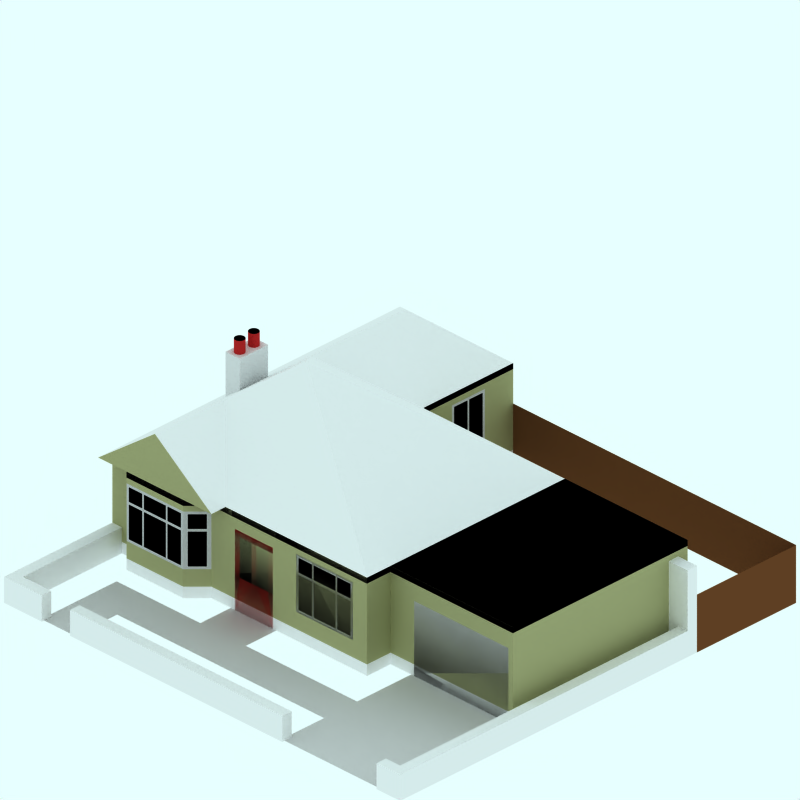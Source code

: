 # Source: 1930-detatched-bungalow.blend  (saved by Blender 2.42.0; exported with 4.5.12 LTS)
import bpy
from mathutils import Matrix  # noqa: F401  (used for matrix-valued properties, if any)

bpy.ops.wm.read_factory_settings(use_empty=True)
scene = bpy.context.scene
scene.name = 'Scene'

# ---- collections
col_collection_1 = bpy.data.collections.new('Collection 1'); scene.collection.children.link(col_collection_1)
col_collection_2 = bpy.data.collections.new('Collection 2'); scene.collection.children.link(col_collection_2)
col_collection_2.hide_render = True
col_collection_2.hide_viewport = True
col_collection_3 = bpy.data.collections.new('Collection 3'); scene.collection.children.link(col_collection_3)
col_collection_3.hide_render = True
col_collection_3.hide_viewport = True
col_collection_4 = bpy.data.collections.new('Collection 4'); scene.collection.children.link(col_collection_4)
col_collection_4.hide_render = True
col_collection_4.hide_viewport = True

# ---- materials (node trees are filled in below, after node groups)
mat_frame = bpy.data.materials.new('Frame')
mat_frame.alpha_threshold = 0.0
mat_frame.preview_render_type = 'CUBE'
mat_frame.diffuse_color = (0.7238, 0.7237, 0.7237, 1.0)
mat_frame.specular_color = (1.0, 0.9999, 0.9999)
mat_frame.roughness = 0.5
mat_frame.line_color = (0.0, 0.0, 0.0, 1.0)
mat_interior = bpy.data.materials.new('Interior')
mat_interior.alpha_threshold = 0.0
mat_interior.preview_render_type = 'CUBE'
mat_interior.diffuse_color = (0.0001, 9.999e-05, 9.999e-05, 1.0)
mat_interior.specular_color = (1.0, 0.9999, 0.9999)
mat_interior.roughness = 0.5
mat_interior.line_color = (0.0, 0.0, 0.0, 1.0)
mat_render = bpy.data.materials.new('Render')
mat_render.alpha_threshold = 0.0
mat_render.preview_render_type = 'CUBE'
mat_render.diffuse_color = (0.6157, 0.6206, 0.4408, 1.0)
mat_render.specular_color = (1.0, 0.9999, 0.9999)
mat_render.roughness = 0.5
mat_render.line_color = (0.0, 0.0, 0.0, 1.0)
mat_feltroof = bpy.data.materials.new('FeltRoof')
mat_feltroof.alpha_threshold = 0.0
mat_feltroof.preview_render_type = 'FLAT'
mat_feltroof.diffuse_color = (0.0001, 9.999e-05, 9.999e-05, 1.0)
mat_feltroof.specular_color = (0.3765, 0.37, 0.37)
mat_feltroof.roughness = 0.5
mat_feltroof.line_color = (0.0, 0.0, 0.0, 1.0)
mat_walltiles = bpy.data.materials.new('WallTiles')
mat_walltiles.alpha_threshold = 0.0
mat_walltiles.preview_render_type = 'FLAT'
mat_walltiles.diffuse_color = (0.7, 0.14, 0.14, 1.0)
mat_walltiles.roughness = 0.5
mat_walltiles.line_color = (0.0, 0.0, 0.0, 1.0)
mat_maincolour1 = bpy.data.materials.new('MainColour1')
mat_maincolour1.alpha_threshold = 0.0
mat_maincolour1.preview_render_type = 'CUBE'
mat_maincolour1.diffuse_color = (0.85, 0.8499, 0.8499, 1.0)
mat_maincolour1.specular_color = (1.0, 0.9999, 0.9999)
mat_maincolour1.roughness = 0.5
mat_maincolour1.line_color = (0.0, 0.0, 0.0, 1.0)
mat_fence = bpy.data.materials.new('Fence')
mat_fence.alpha_threshold = 0.0
mat_fence.preview_render_type = 'FLAT'
mat_fence.diffuse_color = (0.407, 0.2469, 0.1361, 1.0)
mat_fence.roughness = 0.5
mat_fence.line_color = (0.0, 0.0, 0.0, 1.0)
mat_brick = bpy.data.materials.new('Brick')
mat_brick.alpha_threshold = 0.0
mat_brick.preview_render_type = 'CUBE'
mat_brick.diffuse_color = (0.9216, 0.9215, 0.9215, 1.0)
mat_brick.specular_color = (1.0, 0.9999, 0.9999)
mat_brick.roughness = 0.5
mat_brick.line_color = (0.0, 0.0, 0.0, 1.0)
mat_front_door = bpy.data.materials.new('Front-Door')
mat_front_door.alpha_threshold = 0.0
mat_front_door.preview_render_type = 'FLAT'
mat_front_door.diffuse_color = (0.5396, 0.04137, 0.04137, 1.0)
mat_front_door.roughness = 0.5
mat_front_door.line_color = (0.0, 0.0, 0.0, 1.0)
mat_garage_door = bpy.data.materials.new('Garage-Door')
mat_garage_door.alpha_threshold = 0.0
mat_garage_door.preview_render_type = 'FLAT'
mat_garage_door.diffuse_color = (0.7753, 0.7752, 0.7752, 1.0)
mat_garage_door.roughness = 0.5
mat_garage_door.line_color = (0.0, 0.0, 0.0, 1.0)
mat_tiles = bpy.data.materials.new('Tiles')
mat_tiles.alpha_threshold = 0.0
mat_tiles.preview_render_type = 'CUBE'
mat_tiles.diffuse_color = (0.9216, 0.9215, 0.9215, 1.0)
mat_tiles.specular_color = (1.0, 0.9999, 0.9999)
mat_tiles.roughness = 0.5
mat_tiles.line_color = (0.0, 0.0, 0.0, 1.0)
mat_pavement = bpy.data.materials.new('Pavement')
mat_pavement.alpha_threshold = 0.0
mat_pavement.preview_render_type = 'CUBE'
mat_pavement.diffuse_color = (0.8111, 0.8031, 0.8031, 1.0)
mat_pavement.specular_color = (1.0, 0.9999, 0.9999)
mat_pavement.roughness = 0.5
mat_pavement.line_color = (0.0, 0.0, 0.0, 1.0)
mat_transparent = bpy.data.materials.new('Transparent')
mat_transparent.alpha_threshold = 0.0
mat_transparent.preview_render_type = 'FLAT'
mat_transparent.roughness = 0.5

# ---- material node trees

# ---- world
world_world = bpy.data.worlds.new('World'); scene.world = world_world
world_world.color = (0.9059, 1.0, 1.0)
world_world.use_sun_shadow = False
world_world.sun_shadow_jitter_overblur = 0.0
world_world.cycles.sampling_method = 'MANUAL'
world_world.cycles.sample_map_resolution = 256

# ---- cameras
cam_camera_001 = bpy.data.cameras.new('Camera.001')
cam_camera_001.type = 'ORTHO'
cam_camera_001.passepartout_alpha = 0.2
cam_camera_001.clip_end = 100.0
cam_camera_001.lens = 35.0
cam_camera_001.ortho_scale = 12.0
cam_camera_001.display_size = 5.91
cam_camera_001.show_passepartout = False
cam_camera_001.show_safe_areas = True
cam_camera_001.dof.focus_distance = 0.0
cam_camera_001.dof.aperture_fstop = 128.0

# ---- lights
light_lamp = bpy.data.lights.new('Lamp', 'SUN')
light_lamp.transmission_factor = 0.0
light_lamp.angle = 1.571
light_lamp.energy = 0.025
light_lamp.shadow_buffer_clip_start = 0.5
light_lamp.shadow_soft_size = 1.0
light_lamp.shadow_cascade_max_distance = 1000.0
light_lamp.cycles.use_multiple_importance_sampling = False

# ---- meshes
me_plane_027 = bpy.data.meshes.new('Plane.027')
me_plane_027.from_pydata([(-3.13, 1.45, -1.7), (-3.15, 1.5, -1.7), (-2.85, 1.45, -1.7), (-2.8, 1.5, -1.7), (-2.8, 1.45, -1.7), (-3.15, 1.45, -1.7), (-3.13, 0.05, -1.7), (-2.85, 0.05, -1.7), (-3.15, -2.944e-07, -1.7), (-2.8, -4.733e-07, -1.7)], [], [(0, 1, 5), (1, 0, 2, 3), (3, 2, 4), (0, 5, 8, 6), (4, 2, 7, 9), (7, 6, 8, 9), (0, 6, 7, 2)])
me_plane_027.polygons.foreach_set('material_index', [0, 0, 0, 0, 0, 0, 1])
me_plane_027.materials.append(mat_frame)
me_plane_027.materials.append(mat_interior)
me_plane_027.use_remesh_preserve_volume = False
me_plane_027.use_remesh_preserve_attributes = False
me_plane_027.use_mirror_vertex_groups = False
me_plane_027.update()
me_plane_023 = bpy.data.meshes.new('Plane.023')
me_plane_023.from_pydata([(-3.45, 1.45, -1.7), (-3.5, 1.5, -1.7), (-3.17, 1.45, -1.7), (-3.15, 1.5, -1.7), (-3.15, 1.45, -1.7), (-3.5, 1.45, -1.7), (-3.45, 0.05, -1.7), (-3.17, 0.05, -1.7), (-3.5, -2.944e-07, -1.7), (-3.15, -4.733e-07, -1.7)], [], [(0, 1, 5), (1, 0, 2, 3), (3, 2, 4), (0, 5, 8, 6), (4, 2, 7, 9), (7, 6, 8, 9), (0, 6, 7, 2)])
me_plane_023.polygons.foreach_set('material_index', [0, 0, 0, 0, 0, 0, 1])
me_plane_023.materials.append(mat_frame)
me_plane_023.materials.append(mat_interior)
me_plane_023.use_remesh_preserve_volume = False
me_plane_023.use_remesh_preserve_attributes = False
me_plane_023.use_mirror_vertex_groups = False
me_plane_023.update()
me_plane_022 = bpy.data.meshes.new('Plane.022')
me_plane_022.from_pydata([(2.17, 1.45, 2.2), (2.15, 1.5, 2.2), (2.63, 1.45, 2.2), (2.65, 1.5, 2.2), (2.65, 1.45, 2.2), (2.15, 1.45, 2.2), (2.17, 0.85, 2.2), (2.63, 0.85, 2.2), (2.15, 0.8, 2.2), (2.65, 0.8, 2.2)], [], [(0, 1, 5), (1, 0, 2, 3), (3, 2, 4), (0, 5, 8, 6), (4, 2, 7, 9), (7, 6, 8, 9), (0, 6, 7, 2)])
me_plane_022.polygons.foreach_set('material_index', [0, 0, 0, 0, 0, 0, 1])
me_plane_022.materials.append(mat_frame)
me_plane_022.materials.append(mat_interior)
me_plane_022.use_remesh_preserve_volume = False
me_plane_022.use_remesh_preserve_attributes = False
me_plane_022.use_mirror_vertex_groups = False
me_plane_022.update()
me_plane_021 = bpy.data.meshes.new('Plane.021')
me_plane_021.from_pydata([(-0.83, 1.45, 2.2), (-0.85, 1.5, 2.2), (-0.37, 1.45, 2.2), (-0.35, 1.5, 2.2), (-0.35, 1.45, 2.2), (-0.85, 1.45, 2.2), (-0.83, 0.85, 2.2), (-0.37, 0.85, 2.2), (-0.85, 0.8, 2.2), (-0.35, 0.8, 2.2)], [], [(0, 1, 5), (1, 0, 2, 3), (3, 2, 4), (0, 5, 8, 6), (4, 2, 7, 9), (7, 6, 8, 9), (0, 6, 7, 2)])
me_plane_021.polygons.foreach_set('material_index', [0, 0, 0, 0, 0, 0, 1])
me_plane_021.materials.append(mat_frame)
me_plane_021.materials.append(mat_interior)
me_plane_021.use_remesh_preserve_volume = False
me_plane_021.use_remesh_preserve_attributes = False
me_plane_021.use_mirror_vertex_groups = False
me_plane_021.update()
me_plane_019 = bpy.data.meshes.new('Plane.019')
me_plane_019.from_pydata([(-1.15, 1.45, 2.2), (-1.2, 1.5, 2.2), (-0.87, 1.45, 2.2), (-0.85, 1.5, 2.2), (-0.85, 1.45, 2.2), (-1.2, 1.45, 2.2), (-1.15, 0.85, 2.2), (-0.87, 0.85, 2.2), (-1.2, 0.8, 2.2), (-0.85, 0.8, 2.2)], [], [(0, 1, 5), (1, 0, 2, 3), (3, 2, 4), (0, 5, 8, 6), (4, 2, 7, 9), (7, 6, 8, 9), (0, 6, 7, 2)])
me_plane_019.polygons.foreach_set('material_index', [0, 0, 0, 0, 0, 0, 1])
me_plane_019.materials.append(mat_frame)
me_plane_019.materials.append(mat_interior)
me_plane_019.use_remesh_preserve_volume = False
me_plane_019.use_remesh_preserve_attributes = False
me_plane_019.use_mirror_vertex_groups = False
me_plane_019.update()
me_plane_018 = bpy.data.meshes.new('Plane.018')
me_plane_018.from_pydata([(-0.33, 1.45, 2.2), (-0.35, 1.5, 2.2), (-0.05, 1.45, 2.2), (4.768e-07, 1.5, 2.2), (4.768e-07, 1.45, 2.2), (-0.35, 1.45, 2.2), (-0.33, 0.85, 2.2), (-0.05, 0.85, 2.2), (-0.35, 0.8, 2.2), (-5.96e-08, 0.8, 2.2)], [], [(0, 1, 5), (1, 0, 2, 3), (3, 2, 4), (0, 5, 8, 6), (4, 2, 7, 9), (7, 6, 8, 9), (0, 6, 7, 2)])
me_plane_018.polygons.foreach_set('material_index', [0, 0, 0, 0, 0, 0, 1])
me_plane_018.materials.append(mat_frame)
me_plane_018.materials.append(mat_interior)
me_plane_018.use_remesh_preserve_volume = False
me_plane_018.use_remesh_preserve_attributes = False
me_plane_018.use_mirror_vertex_groups = False
me_plane_018.update()
me_cube_007 = bpy.data.meshes.new('Cube.007')
me_cube_007.from_pydata([(-2.0, 1.5, -2.0), (-2.0, 1.7, -2.0), (-2.3, 1.7, -2.3), (-2.3, 1.5, -2.3), (-3.5, 1.5, -2.3), (-3.5, 1.7, -2.3), (-3.8, 1.5, -2.0), (-3.8, 1.7, -2.0)], [], [(1, 0, 3, 2), (2, 3, 4, 5), (5, 4, 6, 7)])
me_cube_007.materials.append(mat_render)
me_cube_007.use_remesh_preserve_volume = False
me_cube_007.use_remesh_preserve_attributes = False
me_cube_007.use_mirror_vertex_groups = False
me_cube_007.update()
me_plane_017 = bpy.data.meshes.new('Plane.017')
me_plane_017.from_pydata([(1.3, 1.6, 2.0), (-2.0, 1.6, 2.0), (1.3, 1.7, 2.0), (-2.0, 1.7, 2.0), (-2.3, 1.6, 2.3), (-2.3, 1.7, 2.3), (-3.5, 1.6, 2.3), (-3.5, 1.7, 2.3), (-3.8, 1.7, 2.0), (-3.8, 1.6, 2.0), (-4.1, 1.6, 2.0), (-4.1, 1.7, 2.0), (-4.1, 1.7, -4.1), (-4.1, 1.6, -4.1), (-1.7, 1.6, -4.1), (-1.7, 1.7, -4.1), (-1.7, 1.7, -2.2), (-1.7, 1.6, -2.2), (3.9, 1.6, -2.2), (3.9, 1.7, -2.2), (3.9, 1.7, 1.503), (3.9, 1.6, 1.503), (1.3, 1.7, 1.503), (1.3, 1.6, 1.503)], [], [(1, 0, 2, 3), (1, 3, 5, 4), (4, 5, 7, 6), (6, 7, 8, 9), (9, 8, 11, 10), (10, 11, 12, 13), (13, 12, 15, 14), (14, 15, 16, 17), (17, 16, 19, 18), (18, 19, 20, 21), (21, 20, 22, 23), (2, 0, 23, 22)])
me_plane_017.materials.append(mat_feltroof)
me_plane_017.use_remesh_preserve_volume = False
me_plane_017.use_remesh_preserve_attributes = False
me_plane_017.use_mirror_vertex_groups = False
me_plane_017.update()
me_plane_016 = bpy.data.meshes.new('Plane.016')
me_plane_016.from_pydata([(0.67, 1.45, 2.0), (0.67, 1.2, 2.0), (0.65, 1.2, 2.0), (0.65, 1.5, 2.0), (0.95, 1.45, 2.0), (1.0, 1.5, 2.0), (1.0, 1.2, 2.0), (0.95, 1.2, 2.0), (0.67, 1.15, 2.0), (0.65, 1.15, 2.0), (1.0, 1.15, 2.0), (0.95, 1.15, 2.0), (0.67, 0.55, 2.0), (0.95, 0.55, 2.0), (0.65, 0.5, 2.0), (1.0, 0.5, 2.0)], [], [(0, 3, 2, 1), (3, 0, 4, 5), (5, 4, 7, 6), (1, 2, 9, 8), (6, 7, 11, 10), (7, 1, 8, 11), (8, 9, 14, 12), (10, 11, 13, 15), (13, 12, 14, 15), (0, 1, 7, 4), (8, 12, 13, 11)])
me_plane_016.polygons.foreach_set('material_index', [0, 0, 0, 0, 0, 0, 0, 0, 0, 1, 1])
me_plane_016.materials.append(mat_frame)
me_plane_016.materials.append(mat_interior)
me_plane_016.use_remesh_preserve_volume = False
me_plane_016.use_remesh_preserve_attributes = False
me_plane_016.use_mirror_vertex_groups = False
me_plane_016.update()
me_plane_011 = bpy.data.meshes.new('Plane.011')
me_plane_011.from_pydata([(-0.15, 1.45, 2.0), (-0.15, 1.2, 2.0), (-0.2, 1.2, 2.0), (-0.2, 1.5, 2.0), (0.13, 1.45, 2.0), (0.15, 1.5, 2.0), (0.15, 1.2, 2.0), (0.13, 1.2, 2.0), (-0.15, 1.15, 2.0), (-0.2, 1.15, 2.0), (0.15, 1.15, 2.0), (0.13, 1.15, 2.0), (-0.15, 0.55, 2.0), (0.13, 0.55, 2.0), (-0.2, 0.5, 2.0), (0.15, 0.5, 2.0)], [], [(0, 3, 2, 1), (3, 0, 4, 5), (5, 4, 7, 6), (1, 2, 9, 8), (6, 7, 11, 10), (7, 1, 8, 11), (8, 9, 14, 12), (10, 11, 13, 15), (13, 12, 14, 15), (0, 1, 7, 4), (8, 12, 13, 11)])
me_plane_011.polygons.foreach_set('material_index', [0, 0, 0, 0, 0, 0, 0, 0, 0, 1, 1])
me_plane_011.materials.append(mat_frame)
me_plane_011.materials.append(mat_interior)
me_plane_011.use_remesh_preserve_volume = False
me_plane_011.use_remesh_preserve_attributes = False
me_plane_011.use_mirror_vertex_groups = False
me_plane_011.update()
me_plane_010 = bpy.data.meshes.new('Plane.010')
me_plane_010.from_pydata([(0.17, 1.45, 2.0), (0.17, 1.2, 2.0), (0.15, 1.2, 2.0), (0.15, 1.5, 2.0), (0.63, 1.45, 2.0), (0.65, 1.5, 2.0), (0.65, 1.2, 2.0), (0.63, 1.2, 2.0), (0.17, 1.15, 2.0), (0.15, 1.15, 2.0), (0.65, 1.15, 2.0), (0.63, 1.15, 2.0), (0.17, 0.55, 2.0), (0.63, 0.55, 2.0), (0.15, 0.5, 2.0), (0.65, 0.5, 2.0)], [], [(0, 3, 2, 1), (3, 0, 4, 5), (5, 4, 7, 6), (1, 2, 9, 8), (6, 7, 11, 10), (7, 1, 8, 11), (8, 9, 14, 12), (10, 11, 13, 15), (13, 12, 14, 15), (0, 1, 7, 4), (8, 12, 13, 11)])
me_plane_010.polygons.foreach_set('material_index', [0, 0, 0, 0, 0, 0, 0, 0, 0, 1, 1])
me_plane_010.materials.append(mat_frame)
me_plane_010.materials.append(mat_interior)
me_plane_010.use_remesh_preserve_volume = False
me_plane_010.use_remesh_preserve_attributes = False
me_plane_010.use_mirror_vertex_groups = False
me_plane_010.update()
me_cylinder_003 = bpy.data.meshes.new('Cylinder.003')
me_cylinder_003.from_pydata([(-3.189, 0.2113, 2.903), (-3.178, 0.1982, 2.903), (-3.17, 0.1832, 2.903), (-3.165, 0.1669, 2.903), (-3.163, 0.15, 2.903), (-3.165, 0.1331, 2.903), (-3.17, 0.1168, 2.903), (-3.178, 0.1018, 2.903), (-3.189, 0.0887, 2.903), (-3.202, 0.07792, 2.903), (-3.217, 0.06991, 2.903), (-3.233, 0.06497, 2.903), (-3.25, 0.06331, 2.903), (-3.267, 0.06497, 2.903), (-3.283, 0.06991, 2.903), (-3.298, 0.07792, 2.903), (-3.311, 0.0887, 2.903), (-3.322, 0.1018, 2.903), (-3.33, 0.1168, 2.903), (-3.335, 0.1331, 2.903), (-3.337, 0.15, 2.903), (-3.335, 0.1669, 2.903), (-3.33, 0.1832, 2.903), (-3.322, 0.1982, 2.903), (-3.311, 0.2113, 2.903), (-3.298, 0.2221, 2.903), (-3.283, 0.2301, 2.903), (-3.267, 0.235, 2.903), (-3.25, 0.2367, 2.903), (-3.233, 0.235, 2.903), (-3.217, 0.2301, 2.903), (-3.202, 0.2221, 2.903), (-3.189, 0.2113, 3.237), (-3.178, 0.1982, 3.237), (-3.17, 0.1832, 3.237), (-3.165, 0.1669, 3.237), (-3.163, 0.15, 3.237), (-3.165, 0.1331, 3.237), (-3.17, 0.1168, 3.237), (-3.178, 0.1018, 3.237), (-3.189, 0.0887, 3.237), (-3.202, 0.07792, 3.237), (-3.217, 0.06991, 3.237), (-3.233, 0.06497, 3.237), (-3.25, 0.06331, 3.237), (-3.267, 0.06497, 3.237), (-3.283, 0.06991, 3.237), (-3.298, 0.07792, 3.237), (-3.311, 0.0887, 3.237), (-3.322, 0.1018, 3.237), (-3.33, 0.1168, 3.237), (-3.335, 0.1331, 3.237), (-3.337, 0.15, 3.237), (-3.335, 0.1669, 3.237), (-3.33, 0.1832, 3.237), (-3.322, 0.1982, 3.237), (-3.311, 0.2113, 3.237), (-3.298, 0.2221, 3.237), (-3.283, 0.2301, 3.237), (-3.267, 0.235, 3.237), (-3.25, 0.2367, 3.237), (-3.233, 0.235, 3.237), (-3.217, 0.2301, 3.237), (-3.202, 0.2221, 3.237), (-3.25, 0.15, 3.237)], [], [(64, 33, 32), (64, 34, 33), (64, 35, 34), (64, 36, 35), (64, 37, 36), (64, 38, 37), (64, 39, 38), (64, 40, 39), (64, 41, 40), (64, 42, 41), (64, 43, 42), (64, 44, 43), (64, 45, 44), (64, 46, 45), (64, 47, 46), (64, 48, 47), (64, 49, 48), (64, 50, 49), (64, 51, 50), (64, 52, 51), (64, 53, 52), (64, 54, 53), (64, 55, 54), (64, 56, 55), (64, 57, 56), (64, 58, 57), (64, 59, 58), (64, 60, 59), (64, 61, 60), (64, 62, 61), (64, 63, 62), (64, 32, 63), (0, 32, 33, 1), (1, 33, 34, 2), (2, 34, 35, 3), (3, 35, 36, 4), (4, 36, 37, 5), (5, 37, 38, 6), (6, 38, 39, 7), (7, 39, 40, 8), (8, 40, 41, 9), (9, 41, 42, 10), (10, 42, 43, 11), (11, 43, 44, 12), (12, 44, 45, 13), (13, 45, 46, 14), (14, 46, 47, 15), (15, 47, 48, 16), (16, 48, 49, 17), (17, 49, 50, 18), (18, 50, 51, 19), (19, 51, 52, 20), (20, 52, 53, 21), (21, 53, 54, 22), (22, 54, 55, 23), (23, 55, 56, 24), (24, 56, 57, 25), (25, 57, 58, 26), (26, 58, 59, 27), (27, 59, 60, 28), (28, 60, 61, 29), (29, 61, 62, 30), (30, 62, 63, 31), (32, 0, 31, 63)])
me_cylinder_003.polygons.foreach_set('material_index', [1, 1, 1, 1, 1, 1, 1, 1, 1, 1, 1, 1, 1, 1, 1, 1, 1, 1, 1, 1, 1, 1, 1, 1, 1, 1, 1, 1, 1, 1, 1, 1, 0, 0, 0, 0, 0, 0, 0, 0, 0, 0, 0, 0, 0, 0, 0, 0, 0, 0, 0, 0, 0, 0, 0, 0, 0, 0, 0, 0, 0, 0, 0, 0])
me_cylinder_003.materials.append(mat_walltiles)
me_cylinder_003.materials.append(mat_interior)
me_cylinder_003.use_remesh_preserve_volume = False
me_cylinder_003.use_remesh_preserve_attributes = False
me_cylinder_003.use_mirror_vertex_groups = False
me_cylinder_003.update()
me_cylinder_002 = bpy.data.meshes.new('Cylinder.002')
me_cylinder_002.from_pydata([(-3.189, -0.0887, 2.903), (-3.178, -0.1018, 2.903), (-3.17, -0.1168, 2.903), (-3.165, -0.1331, 2.903), (-3.163, -0.15, 2.903), (-3.165, -0.1669, 2.903), (-3.17, -0.1832, 2.903), (-3.178, -0.1982, 2.903), (-3.189, -0.2113, 2.903), (-3.202, -0.2221, 2.903), (-3.217, -0.2301, 2.903), (-3.233, -0.235, 2.903), (-3.25, -0.2367, 2.903), (-3.267, -0.235, 2.903), (-3.283, -0.2301, 2.903), (-3.298, -0.2221, 2.903), (-3.311, -0.2113, 2.903), (-3.322, -0.1982, 2.903), (-3.33, -0.1832, 2.903), (-3.335, -0.1669, 2.903), (-3.337, -0.15, 2.903), (-3.335, -0.1331, 2.903), (-3.33, -0.1168, 2.903), (-3.322, -0.1018, 2.903), (-3.311, -0.0887, 2.903), (-3.298, -0.07792, 2.903), (-3.283, -0.06991, 2.903), (-3.267, -0.06497, 2.903), (-3.25, -0.06331, 2.903), (-3.233, -0.06497, 2.903), (-3.217, -0.06991, 2.903), (-3.202, -0.07792, 2.903), (-3.189, -0.0887, 3.237), (-3.178, -0.1018, 3.237), (-3.17, -0.1168, 3.237), (-3.165, -0.1331, 3.237), (-3.163, -0.15, 3.237), (-3.165, -0.1669, 3.237), (-3.17, -0.1832, 3.237), (-3.178, -0.1982, 3.237), (-3.189, -0.2113, 3.237), (-3.202, -0.2221, 3.237), (-3.217, -0.2301, 3.237), (-3.233, -0.235, 3.237), (-3.25, -0.2367, 3.237), (-3.267, -0.235, 3.237), (-3.283, -0.2301, 3.237), (-3.298, -0.2221, 3.237), (-3.311, -0.2113, 3.237), (-3.322, -0.1982, 3.237), (-3.33, -0.1832, 3.237), (-3.335, -0.1669, 3.237), (-3.337, -0.15, 3.237), (-3.335, -0.1331, 3.237), (-3.33, -0.1168, 3.237), (-3.322, -0.1018, 3.237), (-3.311, -0.0887, 3.237), (-3.298, -0.07792, 3.237), (-3.283, -0.06991, 3.237), (-3.267, -0.06497, 3.237), (-3.25, -0.06331, 3.237), (-3.233, -0.06497, 3.237), (-3.217, -0.06991, 3.237), (-3.202, -0.07792, 3.237), (-3.25, -0.15, 3.237)], [], [(64, 33, 32), (64, 34, 33), (64, 35, 34), (64, 36, 35), (64, 37, 36), (64, 38, 37), (64, 39, 38), (64, 40, 39), (64, 41, 40), (64, 42, 41), (64, 43, 42), (64, 44, 43), (64, 45, 44), (64, 46, 45), (64, 47, 46), (64, 48, 47), (64, 49, 48), (64, 50, 49), (64, 51, 50), (64, 52, 51), (64, 53, 52), (64, 54, 53), (64, 55, 54), (64, 56, 55), (64, 57, 56), (64, 58, 57), (64, 59, 58), (64, 60, 59), (64, 61, 60), (64, 62, 61), (64, 63, 62), (64, 32, 63), (0, 32, 33, 1), (1, 33, 34, 2), (2, 34, 35, 3), (3, 35, 36, 4), (4, 36, 37, 5), (5, 37, 38, 6), (6, 38, 39, 7), (7, 39, 40, 8), (8, 40, 41, 9), (9, 41, 42, 10), (10, 42, 43, 11), (11, 43, 44, 12), (12, 44, 45, 13), (13, 45, 46, 14), (14, 46, 47, 15), (15, 47, 48, 16), (16, 48, 49, 17), (17, 49, 50, 18), (18, 50, 51, 19), (19, 51, 52, 20), (20, 52, 53, 21), (21, 53, 54, 22), (22, 54, 55, 23), (23, 55, 56, 24), (24, 56, 57, 25), (25, 57, 58, 26), (26, 58, 59, 27), (27, 59, 60, 28), (28, 60, 61, 29), (29, 61, 62, 30), (30, 62, 63, 31), (32, 0, 31, 63)])
me_cylinder_002.polygons.foreach_set('material_index', [1, 1, 1, 1, 1, 1, 1, 1, 1, 1, 1, 1, 1, 1, 1, 1, 1, 1, 1, 1, 1, 1, 1, 1, 1, 1, 1, 1, 1, 1, 1, 1, 0, 0, 0, 0, 0, 0, 0, 0, 0, 0, 0, 0, 0, 0, 0, 0, 0, 0, 0, 0, 0, 0, 0, 0, 0, 0, 0, 0, 0, 0, 0, 0])
me_cylinder_002.materials.append(mat_walltiles)
me_cylinder_002.materials.append(mat_interior)
me_cylinder_002.use_remesh_preserve_volume = False
me_cylinder_002.use_remesh_preserve_attributes = False
me_cylinder_002.use_mirror_vertex_groups = False
me_cylinder_002.update()
me_cube_001 = bpy.data.meshes.new('Cube.001')
me_cube_001.from_pydata([(-3.1, 0.3, 1.0), (-3.1, -0.3, 1.0), (-3.4, -0.3, 1.0), (-3.4, 0.3, 1.0), (-3.1, 0.3, 3.0), (-3.1, -0.3, 3.0), (-3.4, -0.3, 3.0), (-3.4, 0.3, 3.0)], [], [(0, 1, 2, 3), (4, 7, 6, 5), (0, 4, 5, 1), (1, 5, 6, 2), (2, 6, 7, 3), (4, 0, 3, 7)])
me_cube_001.materials.append(mat_maincolour1)
me_cube_001.use_remesh_preserve_volume = False
me_cube_001.use_remesh_preserve_attributes = False
me_cube_001.use_mirror_vertex_groups = False
me_cube_001.update()
me_cube_005 = bpy.data.meshes.new('Cube.005')
me_cube_005.from_pydata([(2.0, 1.0, 4.3), (2.0, -7.53e-07, 4.3), (4.1, 1.0, 4.3), (4.1, -7.53e-07, 4.3), (4.1, -3e-07, -1.7), (4.1, 1.0, -1.7)], [], [(0, 1, 3, 2), (2, 3, 4, 5)])
me_cube_005.materials.append(mat_fence)
me_cube_005.use_remesh_preserve_volume = False
me_cube_005.use_remesh_preserve_attributes = False
me_cube_005.use_mirror_vertex_groups = False
me_cube_005.update()
me_plane_060 = bpy.data.meshes.new('Plane.060')
me_plane_060.from_pydata([], [], [])
me_plane_060.materials.append(mat_frame)
me_plane_060.materials.append(mat_interior)
me_plane_060.use_remesh_preserve_volume = False
me_plane_060.use_remesh_preserve_attributes = False
me_plane_060.use_mirror_vertex_groups = False
me_plane_060.update()
me_plane_028 = bpy.data.meshes.new('Plane.028')
me_plane_028.from_pydata([(-3.55, 1.45, 2.25), (-3.55, 1.2, 2.25), (-3.5, 1.2, 2.3), (-3.5, 1.5, 2.3), (-3.75, 1.45, 2.05), (-3.8, 1.5, 2.0), (-3.8, 1.2, 2.0), (-3.75, 1.2, 2.05), (-3.55, 1.15, 2.25), (-3.5, 1.15, 2.3), (-3.8, 1.15, 2.0), (-3.75, 1.15, 2.05), (-3.55, 0.55, 2.25), (-3.75, 0.55, 2.05), (-3.5, 0.5, 2.3), (-3.8, 0.5, 2.0)], [], [(0, 3, 2, 1), (3, 0, 4, 5), (5, 4, 7, 6), (1, 2, 9, 8), (6, 7, 11, 10), (7, 1, 8, 11), (8, 9, 14, 12), (10, 11, 13, 15), (13, 12, 14, 15), (0, 1, 7, 4), (8, 12, 13, 11)])
me_plane_028.polygons.foreach_set('material_index', [0, 0, 0, 0, 0, 0, 0, 0, 0, 1, 1])
me_plane_028.materials.append(mat_frame)
me_plane_028.materials.append(mat_interior)
me_plane_028.use_remesh_preserve_volume = False
me_plane_028.use_remesh_preserve_attributes = False
me_plane_028.use_mirror_vertex_groups = False
me_plane_028.update()
me_plane_026 = bpy.data.meshes.new('Plane.026')
me_plane_026.from_pydata([(-3.13, 1.45, 2.3), (-3.13, 1.2, 2.3), (-3.15, 1.2, 2.3), (-3.15, 1.5, 2.3), (-2.67, 1.45, 2.3), (-2.65, 1.5, 2.3), (-2.65, 1.2, 2.3), (-2.67, 1.2, 2.3), (-3.13, 1.15, 2.3), (-3.15, 1.15, 2.3), (-2.65, 1.15, 2.3), (-2.67, 1.15, 2.3), (-3.13, 0.55, 2.3), (-2.67, 0.55, 2.3), (-3.15, 0.5, 2.3), (-2.65, 0.5, 2.3)], [], [(0, 3, 2, 1), (3, 0, 4, 5), (5, 4, 7, 6), (1, 2, 9, 8), (6, 7, 11, 10), (7, 1, 8, 11), (8, 9, 14, 12), (10, 11, 13, 15), (13, 12, 14, 15), (0, 1, 7, 4), (8, 12, 13, 11)])
me_plane_026.polygons.foreach_set('material_index', [0, 0, 0, 0, 0, 0, 0, 0, 0, 1, 1])
me_plane_026.materials.append(mat_frame)
me_plane_026.materials.append(mat_interior)
me_plane_026.use_remesh_preserve_volume = False
me_plane_026.use_remesh_preserve_attributes = False
me_plane_026.use_mirror_vertex_groups = False
me_plane_026.update()
me_plane_025 = bpy.data.meshes.new('Plane.025')
me_plane_025.from_pydata([(-3.45, 1.45, 2.3), (-3.45, 1.2, 2.3), (-3.5, 1.2, 2.3), (-3.5, 1.5, 2.3), (-3.17, 1.45, 2.3), (-3.15, 1.5, 2.3), (-3.15, 1.2, 2.3), (-3.17, 1.2, 2.3), (-3.45, 1.15, 2.3), (-3.5, 1.15, 2.3), (-3.15, 1.15, 2.3), (-3.17, 1.15, 2.3), (-3.45, 0.55, 2.3), (-3.17, 0.55, 2.3), (-3.5, 0.5, 2.3), (-3.15, 0.5, 2.3)], [], [(0, 3, 2, 1), (3, 0, 4, 5), (5, 4, 7, 6), (1, 2, 9, 8), (6, 7, 11, 10), (7, 1, 8, 11), (8, 9, 14, 12), (10, 11, 13, 15), (13, 12, 14, 15), (0, 1, 7, 4), (8, 12, 13, 11)])
me_plane_025.polygons.foreach_set('material_index', [0, 0, 0, 0, 0, 0, 0, 0, 0, 1, 1])
me_plane_025.materials.append(mat_frame)
me_plane_025.materials.append(mat_interior)
me_plane_025.use_remesh_preserve_volume = False
me_plane_025.use_remesh_preserve_attributes = False
me_plane_025.use_mirror_vertex_groups = False
me_plane_025.update()
me_plane_024 = bpy.data.meshes.new('Plane.024')
me_plane_024.from_pydata([(-2.63, 1.45, 2.3), (-2.63, 1.2, 2.3), (-2.65, 1.2, 2.3), (-2.65, 1.5, 2.3), (-2.35, 1.45, 2.3), (-2.3, 1.5, 2.3), (-2.3, 1.2, 2.3), (-2.35, 1.2, 2.3), (-2.63, 1.15, 2.3), (-2.65, 1.15, 2.3), (-2.3, 1.15, 2.3), (-2.35, 1.15, 2.3), (-2.63, 0.55, 2.3), (-2.35, 0.55, 2.3), (-2.65, 0.5, 2.3), (-2.3, 0.5, 2.3)], [], [(0, 3, 2, 1), (3, 0, 4, 5), (5, 4, 7, 6), (1, 2, 9, 8), (6, 7, 11, 10), (7, 1, 8, 11), (8, 9, 14, 12), (10, 11, 13, 15), (13, 12, 14, 15), (0, 1, 7, 4), (8, 12, 13, 11)])
me_plane_024.polygons.foreach_set('material_index', [0, 0, 0, 0, 0, 0, 0, 0, 0, 1, 1])
me_plane_024.materials.append(mat_frame)
me_plane_024.materials.append(mat_interior)
me_plane_024.use_remesh_preserve_volume = False
me_plane_024.use_remesh_preserve_attributes = False
me_plane_024.use_mirror_vertex_groups = False
me_plane_024.update()
me_plane_020 = bpy.data.meshes.new('Plane.020')
me_plane_020.from_pydata([(-2.25, 1.45, 2.25), (-2.25, 1.2, 2.25), (-2.3, 1.2, 2.3), (-2.3, 1.5, 2.3), (-2.05, 1.45, 2.05), (-2.0, 1.5, 2.0), (-2.0, 1.2, 2.0), (-2.05, 1.2, 2.05), (-2.25, 1.15, 2.25), (-2.3, 1.15, 2.3), (-2.0, 1.15, 2.0), (-2.05, 1.15, 2.05), (-2.25, 0.55, 2.25), (-2.05, 0.55, 2.05), (-2.3, 0.5, 2.3), (-2.0, 0.5, 2.0)], [], [(0, 3, 2, 1), (3, 0, 4, 5), (5, 4, 7, 6), (1, 2, 9, 8), (6, 7, 11, 10), (7, 1, 8, 11), (8, 9, 14, 12), (10, 11, 13, 15), (13, 12, 14, 15), (0, 1, 7, 4), (8, 12, 13, 11)])
me_plane_020.polygons.foreach_set('material_index', [0, 0, 0, 0, 0, 0, 0, 0, 0, 1, 1])
me_plane_020.materials.append(mat_frame)
me_plane_020.materials.append(mat_interior)
me_plane_020.use_remesh_preserve_volume = False
me_plane_020.use_remesh_preserve_attributes = False
me_plane_020.use_mirror_vertex_groups = False
me_plane_020.update()
me_cube_003 = bpy.data.meshes.new('Cube.003')
me_cube_003.from_pydata([(-2.0, 0.2, -2.0), (-2.0, 0.5, -2.0), (-2.3, 0.5, -2.3), (-2.3, 0.2, -2.3), (-3.5, 0.2, -2.3), (-3.5, 0.5, -2.3), (-3.8, 0.2, -2.0), (-3.8, 0.5, -2.0), (-2.0, 2.533e-07, -2.0), (-2.3, 2.384e-07, -2.3), (-3.5, 2.384e-07, -2.3), (-3.8, 2.533e-07, -2.0)], [], [(1, 0, 3, 2), (2, 3, 4, 5), (5, 4, 6, 7), (3, 0, 8, 9), (4, 3, 9, 10), (6, 4, 10, 11)])
me_cube_003.polygons.foreach_set('material_index', [0, 0, 0, 1, 1, 1])
me_cube_003.materials.append(mat_render)
me_cube_003.materials.append(mat_brick)
me_cube_003.use_remesh_preserve_volume = False
me_cube_003.use_remesh_preserve_attributes = False
me_cube_003.use_mirror_vertex_groups = False
me_cube_003.update()
me_plane_014 = bpy.data.meshes.new('Plane.014')
me_plane_014.from_pydata([(1.0, 1.25, -3.1), (1.0, 1.0, -3.1), (0.95, 1.0, -3.1), (0.95, 1.3, -3.1), (1.28, 1.25, -3.1), (1.28, 1.3, -3.1), (1.32, 1.3, -3.1), (1.32, 1.25, -3.1), (1.65, 1.3, -3.1), (1.6, 1.25, -3.1), (1.65, 1.0, -3.1), (1.6, 1.0, -3.1), (1.32, 1.0, -3.1), (1.28, 1.0, -3.1), (1.0, 0.95, -3.1), (0.95, 0.95, -3.1), (1.65, 0.95, -3.1), (1.6, 0.95, -3.1), (1.28, 0.95, -3.1), (1.32, 0.95, -3.1), (0.95, 0.35, -3.1), (1.0, 0.35, -3.1), (1.32, 0.35, -3.1), (1.28, 0.35, -3.1), (1.6, 0.35, -3.1), (1.65, 0.35, -3.1), (0.95, 0.3, -3.1), (1.0, 0.3, -3.1), (1.32, 0.3, -3.1), (1.28, 0.3, -3.1), (1.6, 0.3, -3.1), (1.65, 0.3, -3.1)], [], [(0, 3, 2, 1), (3, 0, 4, 5), (5, 4, 7, 6), (6, 7, 9, 8), (8, 9, 11, 10), (7, 4, 13, 12), (1, 2, 15, 14), (10, 11, 17, 16), (12, 13, 18, 19), (13, 1, 14, 18), (12, 11, 17, 19), (14, 15, 20, 21), (19, 18, 23, 22), (16, 17, 24, 25), (21, 20, 26, 27), (22, 23, 29, 28), (25, 24, 30, 31), (22, 24, 30, 28), (23, 21, 27, 29), (0, 1, 13, 4), (14, 21, 23, 18), (17, 19, 22, 24), (7, 12, 11, 9)])
me_plane_014.polygons.foreach_set('material_index', [0, 0, 0, 0, 0, 0, 0, 0, 0, 0, 0, 0, 0, 0, 0, 0, 0, 0, 0, 1, 1, 1, 1])
me_plane_014.materials.append(mat_frame)
me_plane_014.materials.append(mat_interior)
me_plane_014.use_remesh_preserve_volume = False
me_plane_014.use_remesh_preserve_attributes = False
me_plane_014.use_mirror_vertex_groups = False
me_plane_014.update()
me_plane_008 = bpy.data.meshes.new('Plane.008')
me_plane_008.from_pydata([(-1.6, 1.25, -3.1), (-1.6, 1.0, -3.1), (-1.65, 1.0, -3.1), (-1.65, 1.3, -3.1), (-1.32, 1.25, -3.1), (-1.32, 1.3, -3.1), (-1.28, 1.3, -3.1), (-1.28, 1.25, -3.1), (-0.95, 1.3, -3.1), (-1.0, 1.25, -3.1), (-0.95, 1.0, -3.1), (-1.0, 1.0, -3.1), (-1.28, 1.0, -3.1), (-1.32, 1.0, -3.1), (-1.6, 0.95, -3.1), (-1.65, 0.95, -3.1), (-0.95, 0.95, -3.1), (-1.0, 0.95, -3.1), (-1.32, 0.95, -3.1), (-1.28, 0.95, -3.1), (-1.65, 0.35, -3.1), (-1.6, 0.35, -3.1), (-1.28, 0.35, -3.1), (-1.32, 0.35, -3.1), (-1.0, 0.35, -3.1), (-0.95, 0.35, -3.1), (-1.65, 0.3, -3.1), (-1.6, 0.3, -3.1), (-1.28, 0.3, -3.1), (-1.32, 0.3, -3.1), (-1.0, 0.3, -3.1), (-0.95, 0.3, -3.1)], [], [(0, 3, 2, 1), (3, 0, 4, 5), (5, 4, 7, 6), (6, 7, 9, 8), (8, 9, 11, 10), (7, 4, 13, 12), (1, 2, 15, 14), (10, 11, 17, 16), (12, 13, 18, 19), (13, 1, 14, 18), (12, 11, 17, 19), (14, 15, 20, 21), (19, 18, 23, 22), (16, 17, 24, 25), (21, 20, 26, 27), (22, 23, 29, 28), (25, 24, 30, 31), (22, 24, 30, 28), (23, 21, 27, 29), (0, 1, 13, 4), (14, 21, 23, 18), (17, 19, 22, 24), (7, 12, 11, 9)])
me_plane_008.polygons.foreach_set('material_index', [0, 0, 0, 0, 0, 0, 0, 0, 0, 0, 0, 0, 0, 0, 0, 0, 0, 0, 0, 1, 1, 1, 1])
me_plane_008.materials.append(mat_frame)
me_plane_008.materials.append(mat_interior)
me_plane_008.use_remesh_preserve_volume = False
me_plane_008.use_remesh_preserve_attributes = False
me_plane_008.use_mirror_vertex_groups = False
me_plane_008.update()
me_plane_004 = bpy.data.meshes.new('Plane.004')
me_plane_004.from_pydata([(-0.7, 0.6, 2.0), (-0.7, -1.51e-07, 2.0), (-1.5, 2.781e-08, 2.0), (-1.5, 0.6, 2.0), (-0.8, 0.6, 2.0), (-1.05, 0.6, 2.0), (-1.15, 0.6, 2.0), (-1.4, 0.6, 2.0), (-0.7, 1.3, 2.0), (-0.8, 1.3, 2.0), (-1.05, 1.3, 2.0), (-1.15, 1.3, 2.0), (-1.4, 1.3, 2.0), (-1.5, 1.3, 2.0), (-0.7, 1.4, 2.0), (-0.8, 1.4, 2.0), (-1.05, 1.4, 2.0), (-1.15, 1.4, 2.0), (-1.4, 1.4, 2.0), (-1.5, 1.4, 2.0)], [], [(5, 6, 2, 1), (0, 4, 1), (7, 3, 2), (4, 5, 1), (6, 7, 2), (4, 0, 8, 9), (5, 4, 9, 10), (6, 5, 10, 11), (7, 6, 11, 12), (3, 7, 12, 13), (9, 8, 14, 15), (10, 9, 15, 16), (11, 10, 16, 17), (12, 11, 17, 18), (13, 12, 18, 19)])
me_plane_004.polygons.foreach_set('material_index', [0, 0, 0, 0, 0, 0, 1, 0, 1, 0, 0, 0, 0, 0, 0])
me_plane_004.materials.append(mat_front_door)
me_plane_004.materials.append(mat_interior)
me_plane_004.use_remesh_preserve_volume = False
me_plane_004.use_remesh_preserve_attributes = False
me_plane_004.use_mirror_vertex_groups = False
me_plane_004.update()
me_plane_002 = bpy.data.meshes.new('Plane.002')
me_plane_002.from_pydata([(3.8, 1.3, 1.5), (3.8, -1.133e-07, 1.5), (1.8, 6.556e-08, 1.5), (1.8, 1.3, 1.5)], [], [(0, 3, 2, 1)])
me_plane_002.materials.append(mat_garage_door)
me_plane_002.use_remesh_preserve_volume = False
me_plane_002.use_remesh_preserve_attributes = False
me_plane_002.use_mirror_vertex_groups = False
me_plane_002.update()
me_cube_002 = bpy.data.meshes.new('Cube.002')
me_cube_002.from_pydata([(2.0, 1.5, 3.9), (2.0, -8.15e-07, 3.9), (1.8, 1.5, 3.9), (1.8, -8.15e-07, 3.9), (1.8, -6.64e-07, 4.1), (1.8, 1.5, 4.1), (2.0, -6.64e-07, 4.1), (2.0, 1.5, 4.1), (1.8, 0.45, 4.1), (2.0, 0.45, 4.1), (2.0, 0.45, 4.3), (1.8, 0.45, 4.3), (2.0, 1.5, 4.3), (2.0, -6.64e-07, 4.3), (1.8, 1.5, 4.3), (1.8, -6.64e-07, 4.3), (-4.3, -6.64e-07, 4.3), (-4.3, 0.45, 4.3), (-4.1, 0.45, 4.1), (-4.1, -6.64e-07, 4.1), (-4.1, -6.413e-07, 3.8), (-4.1, 0.45, 3.8), (-4.3, 0.45, 3.8), (-4.3, -6.262e-07, 3.8), (-4.3, -4.752e-07, 1.8), (-4.3, 0.45, 1.8), (-4.1, 0.45, 1.8), (-4.1, -4.903e-07, 1.8), (-4.1, -3.696e-07, -2.7), (-4.1, 0.45, -2.7), (-4.3, 0.45, -2.7), (-4.3, -3.545e-07, -2.7), (-4.1, -2.639e-07, -3.9), (-4.1, 0.45, -3.9), (-1.9, 0.45, -3.9), (-1.9, -2.79e-07, -3.9), (-1.9, -2.79e-07, -4.1), (-1.9, 0.45, -4.1), (-4.3, 0.45, -4.1), (-4.3, -2.639e-07, -4.1), (-4.3, -3.243e-07, -3.3), (-4.3, 0.45, -3.3), (-4.1, 0.45, -3.3), (-4.1, -3.092e-07, -3.3)], [], [(2, 0, 7, 5), (8, 3, 2), (5, 8, 2), (8, 4, 3), (9, 0, 1), (6, 9, 1), (7, 0, 9), (7, 9, 10, 12), (9, 6, 13, 10), (8, 5, 14, 11), (5, 7, 12, 14), (6, 4, 15, 13), (12, 10, 11, 14), (10, 13, 15, 11), (15, 4, 19, 16), (11, 15, 16, 17), (8, 11, 17, 18), (4, 8, 18, 19), (19, 18, 21, 20), (18, 17, 22, 21), (17, 16, 23, 22), (16, 19, 20, 23), (20, 21, 22, 23), (27, 26, 25, 24), (26, 27, 28, 29), (25, 26, 29, 30), (24, 25, 30, 31), (27, 24, 31, 28), (30, 29, 28, 31), (33, 34, 35, 32), (35, 34, 37, 36), (34, 33, 38, 37), (32, 35, 36, 39), (36, 37, 38, 39), (39, 38, 41, 40), (32, 39, 40, 43), (38, 33, 42, 41), (33, 32, 43, 42), (42, 43, 40, 41)])
me_cube_002.materials.append(mat_brick)
me_cube_002.use_remesh_preserve_volume = False
me_cube_002.use_remesh_preserve_attributes = False
me_cube_002.use_mirror_vertex_groups = False
me_cube_002.update()
me_cube = bpy.data.meshes.new('Cube')
me_cube.from_pydata([(-4.1, 1.7, -2.0), (1.3, 1.7, 2.2), (1.3, 1.7, -2.0), (1.3, 0.2, -2.0), (-4.1, 0.2, -2.0), (1.3, 0.2, 2.2), (-4.1, 0.2, 4.1), (-1.7, 0.2, 4.1), (-1.7, 0.2, 2.2), (-4.1, 0.2, 2.2), (-4.1, 1.7, 2.2), (-1.7, 1.7, 2.2), (-1.7, 1.7, 4.1), (-4.1, 1.7, 4.1), (-0.6333, 0.2, -2.0), (-1.567, 0.2, -2.0), (-1.567, 1.7, -2.0), (-0.6333, 1.7, -2.0), (-2.9, 2.6, -0.8), (-2.9, 2.6, -2.3), (3.9, 0.2, 2.2), (3.9, 0.2, -1.5), (3.9, 1.7, -1.5), (3.9, 1.7, 2.2), (1.3, 0.2, -1.5), (1.3, 1.7, -1.5), (-4.1, 1.7, -2.3), (-1.7, 1.7, -2.3), (-1.7, 1.7, -2.0), (-2.9, 2.6, 3.0), (-2.9, 2.6, 1.0), (-2.1, 3.2, 0.1), (-4.1, -1.341e-07, 4.1), (-1.7, -5.811e-07, 4.1), (1.3, -6.407e-07, 2.2), (-1.7, -6.407e-07, 2.2), (-4.1, -1.937e-07, 2.2), (1.3, 1.639e-07, -2.0), (-0.6333, 2.235e-07, -2.0), (-4.1, 3.427e-07, -2.0), (-1.567, 2.831e-07, -2.0), (3.9, -6.407e-07, 2.2), (3.9, 1.937e-07, -1.5), (1.3, -3.725e-07, -1.5)], [], [(11, 1, 10), (5, 1, 11, 8), (12, 13, 6, 7), (8, 11, 12, 7), (11, 10, 13, 12), (10, 9, 6, 13), (3, 14, 17, 2), (0, 16, 15, 4), (2, 28, 18, 31), (0, 28, 16), (28, 0, 26, 27), (27, 26, 19), (0, 4, 9, 10), (1, 5, 20, 23), (22, 23, 20, 21), (1, 25, 31), (25, 2, 31), (2, 25, 24, 3), (21, 24, 25, 22), (22, 25, 1, 23), (0, 18, 19, 26), (18, 28, 27, 19), (30, 11, 12, 29), (10, 30, 29, 13), (12, 13, 29), (1, 11, 30, 31), (31, 18, 30), (10, 0, 18, 30), (14, 15, 16, 17), (7, 6, 32, 33), (5, 8, 35, 34), (8, 7, 33, 35), (6, 9, 36, 32), (14, 3, 37, 38), (4, 15, 40, 39), (9, 4, 39, 36), (20, 5, 34, 41), (21, 20, 41, 42), (3, 24, 43, 37), (24, 21, 42, 43), (15, 14, 38, 40)])
me_cube.polygons.foreach_set('material_index', [1, 0, 0, 0, 3, 0, 0, 0, 2, 1, 1, 0, 0, 0, 0, 2, 2, 0, 0, 3, 2, 2, 2, 2, 2, 2, 2, 2, 0, 5, 5, 5, 5, 5, 5, 5, 5, 5, 5, 5, 5])
me_cube.materials.append(mat_render)
me_cube.materials.append(mat_maincolour1)
me_cube.materials.append(mat_tiles)
me_cube.materials.append(mat_feltroof)
me_cube.materials.append(mat_walltiles)
me_cube.materials.append(mat_brick)
me_cube.use_remesh_preserve_volume = False
me_cube.use_remesh_preserve_attributes = False
me_cube.use_mirror_vertex_groups = False
me_cube.update()
me_plane_001 = bpy.data.meshes.new('Plane.001')
me_plane_001.from_pydata([(1.95, -1.94, 0.0001214), (1.74, -2.65, 0.0001214), (1.74, -1.94, 0.0001214), (-2.65, -2.65, 0.0001214), (-3.36, -2.65, 0.0001214), (1.95, -4.25, 0.0001214), (1.74, -3.35, 0.0001214), (-2.65, -3.35, 0.0001214), (-3.36, -3.35, 0.0001214), (1.74, -4.25, 0.0001214), (-2.65, -4.25, 0.0001214), (-3.36, -4.25, 0.0001214), (3.05, -1.94, 0.0001214), (3.05, -4.25, 0.0001214), (3.85, -1.94, 0.0001214), (3.85, -4.25, 0.0001214), (3.85, -1.14, 0.0001214), (-0.623, -2.65, 0.0001214), (-1.586, -2.65, 0.0001214), (-0.623, -1.95, 0.0001214), (-1.586, -1.95, 0.0001214), (1.95, -1.14, 0.0001214), (3.05, -1.14, 0.0001214), (1.74, -1.14, 0.0001214)], [], [(0, 2, 1), (0, 1, 6, 5), (3, 4, 8, 7), (5, 6, 9), (7, 8, 11, 10), (0, 5, 13, 12), (12, 13, 15, 14), (12, 14, 16, 22), (17, 18, 7, 6), (1, 17, 6), (18, 3, 7), (18, 17, 19, 20), (0, 12, 22, 21), (2, 0, 21, 23)])
me_plane_001.materials.append(mat_pavement)
me_plane_001.use_remesh_preserve_volume = False
me_plane_001.use_remesh_preserve_attributes = False
me_plane_001.use_mirror_vertex_groups = False
me_plane_001.update()
me_sphere = bpy.data.meshes.new('Sphere')
me_sphere.from_pydata([(-1.333e-06, 1.25e-06, 31.62), (-22.88, 16.62, 14.14), (8.74, 26.9, 14.14), (28.28, 4.856e-07, 14.14), (-8.74, 26.9, -14.14), (22.88, 16.62, -14.14), (-28.28, -7.508e-07, -14.14), (1.432e-06, -1.515e-06, -31.62), (-13.45, 9.772, 26.9), (5.137, 15.81, 26.9), (-8.313, 25.58, 16.63), (-26.9, 5.941e-07, 16.63), (16.63, 1.043e-06, 26.9), (21.76, 15.81, 16.63), (-30.08, 9.772, -1.941e-06), (-18.59, 25.58, -2.13e-06), (4.973e-08, 31.62, -1.581e-06), (18.59, 25.58, -5.047e-07), (30.08, 9.772, 6.886e-07), (-21.76, 15.81, -16.63), (8.313, 25.58, -16.63), (26.9, -8.593e-07, -16.63), (-16.63, -1.308e-06, -26.9), (-5.137, 15.81, -26.9), (13.45, 9.772, -26.9), (-24.33, 17.68, -2.035e-06), (-20.73, 21.1, 7.071), (-21.46, 21.63, -2.082e-06), (-19.66, 23.34, 3.536), (-22.53, 19.39, 3.536), (-22.9, 19.65, -2.059e-06), (-20.02, 23.61, -2.106e-06), (-20.2, 22.22, 5.303), (-19.12, 24.46, 1.768), (-21.63, 20.25, 5.303), (-23.43, 18.53, 1.768), (-20.56, 22.49, 1.768), (-21.1, 21.37, 3.536), (-22.0, 20.51, 1.768), (-22.18, 20.64, -2.071e-06), (-20.74, 22.62, -2.094e-06), (-19.93, 22.78, 4.419), (-19.39, 23.9, 2.652), (-22.08, 19.82, 4.419), (-22.98, 18.96, 2.652), (-21.01, 22.06, 0.8839), (-20.11, 22.92, 2.652), (-21.82, 20.38, 3.536), (-20.38, 22.36, 3.536), (-21.73, 21.07, 0.8839), (-22.26, 19.95, 2.652), (-20.29, 23.05, 0.8839), (-19.57, 24.04, 0.8839), (-19.84, 23.48, 1.768), (-20.83, 21.93, 2.652), (-21.55, 20.94, 2.652), (-21.28, 21.5, 1.768), (-23.16, 19.09, 0.8839), (-22.45, 20.08, 0.8839), (-22.71, 19.52, 1.768), (-21.37, 20.81, 4.419), (-20.65, 21.8, 4.419), (-20.92, 21.24, 5.303), (-6.725, 4.886, 29.26), (-18.17, 13.2, 20.52), (2.569, 7.906, 29.26), (6.939, 21.36, 20.52), (0.2137, 26.24, 15.38), (-15.6, 21.1, 15.38), (-24.89, 8.312, 15.38), (-29.18, 4.886, -7.071), (-26.48, 13.2, 7.071), (-13.66, 26.24, -7.071), (4.37, 29.26, 7.071), (-4.37, 29.26, -7.071), (13.66, 26.24, 7.071), (20.73, 21.1, -7.071), (-25.02, 7.906, -15.38), (-15.25, 21.36, -15.38), (-0.2137, 26.24, -15.38), (15.6, 21.1, -15.38), (-22.45, -1.03e-06, -20.52), (-8.313, -1.412e-06, -29.26), (-6.939, 21.36, -20.52), (-2.569, 7.906, -29.26), (18.17, 13.2, -20.52), (6.725, 4.886, -29.26), (-10.88, 17.68, 21.76), (-4.156, 12.79, 26.9), (-1.588, 20.7, 21.76), (-20.17, 4.886, 21.76), (-28.49, 4.886, 8.313), (-4.156, 28.6, 8.313), (-13.45, 25.58, 8.313), (-9.294, 28.6, -1.855e-06), (-25.92, 12.79, -8.313), (-20.17, 20.7, -8.313), (4.156, 28.6, -8.313), (9.294, 28.6, -1.043e-06), (13.45, 25.58, -8.313), (-13.45, 15.81, -21.76), (-19.19, 7.906, -21.76), (-10.88, 7.906, -26.9), (10.88, 17.68, -21.76), (1.588, 20.7, -21.76), (4.156, 12.79, -26.9), (-19.08, 24.81, 0.4419)], [], [(9, 13, 12), (3, 12, 13), (18, 3, 13), (13, 17, 18), (21, 18, 5), (30, 25, 19), (26, 32, 10), (25, 35, 1), (34, 26, 1), (31, 40, 19), (40, 27, 19), (27, 39, 19), (39, 30, 19), (32, 41, 10), (41, 28, 10), (28, 42, 10), (42, 33, 10), (51, 36, 45), (45, 40, 51), (31, 51, 40), (40, 45, 27), (51, 31, 52), (52, 53, 51), (36, 51, 53), (53, 52, 33), (42, 28, 46), (46, 53, 42), (33, 42, 53), (53, 46, 36), (54, 36, 46), (46, 48, 54), (37, 54, 48), (48, 46, 28), (54, 37, 55), (55, 56, 54), (36, 54, 56), (56, 55, 38), (49, 27, 45), (45, 56, 49), (38, 49, 56), (56, 45, 36), (50, 38, 55), (55, 47, 50), (29, 50, 47), (47, 55, 37), (30, 57, 25), (57, 35, 25), (57, 30, 58), (58, 59, 57), (35, 57, 59), (59, 58, 38), (50, 29, 44), (44, 59, 50), (38, 50, 59), (59, 44, 35), (49, 38, 58), (58, 39, 49), (27, 49, 39), (39, 58, 30), (60, 34, 43), (43, 47, 60), (37, 60, 47), (47, 43, 29), (60, 37, 61), (61, 62, 60), (34, 60, 62), (62, 61, 32), (34, 62, 26), (62, 32, 26), (41, 32, 61), (61, 48, 41), (28, 41, 48), (48, 61, 37), (35, 44, 1), (44, 29, 1), (29, 43, 1), (43, 34, 1), (68, 10, 87), (87, 64, 68), (1, 68, 64), (64, 87, 8), (88, 8, 87), (87, 89, 88), (9, 88, 89), (89, 87, 10), (67, 2, 66), (66, 89, 67), (10, 67, 89), (89, 66, 9), (88, 9, 65), (65, 63, 88), (8, 88, 63), (65, 0, 63), (90, 11, 69), (69, 64, 90), (8, 90, 64), (64, 69, 1), (9, 66, 13), (66, 2, 13), (0, 65, 12), (65, 9, 12), (91, 14, 71), (71, 69, 91), (11, 91, 69), (69, 71, 1), (92, 16, 73), (73, 67, 92), (10, 92, 67), (67, 73, 2), (92, 10, 93), (93, 94, 92), (16, 92, 94), (94, 93, 15), (72, 4, 74), (74, 94, 72), (15, 72, 94), (94, 74, 16), (17, 76, 18), (76, 5, 18), (2, 75, 13), (75, 17, 13), (77, 19, 95), (95, 70, 77), (6, 77, 70), (70, 95, 14), (78, 4, 72), (72, 96, 78), (19, 78, 96), (96, 72, 15), (79, 20, 97), (97, 74, 79), (4, 79, 74), (74, 97, 16), (98, 16, 97), (97, 99, 98), (17, 98, 99), (99, 97, 20), (80, 5, 76), (76, 99, 80), (20, 80, 99), (99, 76, 17), (98, 17, 75), (75, 73, 98), (16, 98, 73), (73, 75, 2), (100, 23, 83), (83, 78, 100), (19, 100, 78), (78, 83, 4), (100, 19, 101), (101, 102, 100), (23, 100, 102), (102, 101, 22), (82, 7, 84), (84, 102, 82), (22, 82, 102), (102, 84, 23), (81, 22, 101), (101, 77, 81), (6, 81, 77), (77, 101, 19), (103, 24, 85), (85, 80, 103), (20, 103, 80), (80, 85, 5), (103, 20, 104), (104, 105, 103), (24, 103, 105), (105, 104, 23), (84, 7, 86), (86, 105, 84), (23, 84, 105), (105, 86, 24), (83, 23, 104), (104, 79, 83), (4, 83, 79), (79, 104, 20), (5, 85, 21), (85, 24, 21), (14, 95, 25), (95, 19, 25), (1, 71, 25), (71, 14, 25), (10, 68, 26), (68, 1, 26), (19, 96, 31), (96, 15, 31), (15, 93, 33), (93, 10, 33), (52, 106, 33), (106, 15, 33), (15, 106, 31), (106, 52, 31)])
me_sphere.use_remesh_preserve_volume = False
me_sphere.use_remesh_preserve_attributes = False
me_sphere.use_mirror_vertex_groups = False
me_sphere.update()
me_plane = bpy.data.meshes.new('Plane')
me_plane.from_pydata([(4.25, 4.06, 0.0001214), (4.25, -4.25, 0.0001214), (-4.06, -4.25, 0.0001214), (-4.06, 4.06, 0.0001214)], [], [(0, 3, 2, 1)])
me_plane.materials.append(mat_transparent)
me_plane.use_remesh_preserve_volume = False
me_plane.use_remesh_preserve_attributes = False
me_plane.use_mirror_vertex_groups = False
me_plane.update()

# ---- objects
ob_plane_021 = bpy.data.objects.new('Plane.021', me_plane_027)
ob_plane_019 = bpy.data.objects.new('Plane.019', me_plane_023)
ob_plane_018 = bpy.data.objects.new('Plane.018', me_plane_022)
ob_plane_017 = bpy.data.objects.new('Plane.017', me_plane_021)
ob_plane_016 = bpy.data.objects.new('Plane.016', me_plane_019)
ob_plane_015 = bpy.data.objects.new('Plane.015', me_plane_018)
ob_cube_003 = bpy.data.objects.new('Cube.003', me_cube_007)
ob_plane_009 = bpy.data.objects.new('Plane.009', me_plane_017)
ob_plane_007 = bpy.data.objects.new('Plane.007', me_plane_016)
ob_plane_006 = bpy.data.objects.new('Plane.006', me_plane_011)
ob_plane_004 = bpy.data.objects.new('Plane.004', me_plane_010)
ob_cylinder_001 = bpy.data.objects.new('Cylinder.001', me_cylinder_003)
ob_cylinder_002 = bpy.data.objects.new('Cylinder.002', me_cylinder_002)
ob_cube_005 = bpy.data.objects.new('Cube.005', me_cube_001)
ob_cube_004 = bpy.data.objects.new('Cube.004', me_cube_005)
ob_plane_020 = bpy.data.objects.new('Plane.020', me_plane_060)
ob_plane_014 = bpy.data.objects.new('Plane.014', me_plane_028)
ob_plane_013 = bpy.data.objects.new('Plane.013', me_plane_026)
ob_plane_012 = bpy.data.objects.new('Plane.012', me_plane_025)
ob_plane_011 = bpy.data.objects.new('Plane.011', me_plane_024)
ob_plane_010 = bpy.data.objects.new('Plane.010', me_plane_020)
ob_cube_002 = bpy.data.objects.new('Cube.002', me_cube_003)
ob_plane_008 = bpy.data.objects.new('Plane.008', me_plane_014)
ob_plane_005 = bpy.data.objects.new('Plane.005', me_plane_008)
ob_plane_003 = bpy.data.objects.new('Plane.003', me_plane_004)
ob_plane_002 = bpy.data.objects.new('Plane.002', me_plane_002)
ob_cube_001 = bpy.data.objects.new('Cube.001', me_cube_002)
ob_cube = bpy.data.objects.new('Cube', me_cube)
ob_plane_001 = bpy.data.objects.new('Plane.001', me_plane_001)
ob_camera = bpy.data.objects.new('Camera', cam_camera_001)
ob_sphere = bpy.data.objects.new('Sphere', me_sphere)
ob_lamp_001 = bpy.data.objects.new('Lamp.001', light_lamp)
ob_plane = bpy.data.objects.new('Plane', me_plane)

# ---- transforms, parenting, visibility, modifiers, constraints
ob_plane_021.location = (0.0, 0.0, -8.088e-15)
ob_plane_021.rotation_euler = (1.571, -0.0, -1.571)
ob_plane_021.scale = (1.0, 1.0, -1.0)
ob_plane_021.lock_rotations_4d = False
ob_plane_021.empty_display_type = 'ARROWS'
ob_plane_021.color = (0.0, 0.0, 0.0, 1.0)
ob_plane_021.lineart.crease_threshold = 0.0
ob_plane_019.location = (2.384e-07, 0.0, -8.088e-15)
ob_plane_019.rotation_euler = (1.571, -0.0, -1.571)
ob_plane_019.scale = (1.0, 1.0, -1.0)
ob_plane_019.lock_rotations_4d = False
ob_plane_019.empty_display_type = 'ARROWS'
ob_plane_019.color = (0.0, 0.0, 0.0, 1.0)
ob_plane_019.lineart.crease_threshold = 0.0
ob_plane_018.location = (0.0, -1.176e-32, 0.0)
ob_plane_018.rotation_euler = (1.571, -0.0, -0.0)
ob_plane_018.scale = (1.0, 1.0, -1.0)
ob_plane_018.lock_rotations_4d = False
ob_plane_018.empty_display_type = 'ARROWS'
ob_plane_018.color = (0.0, 0.0, 0.0, 1.0)
ob_plane_018.lineart.crease_threshold = 0.0
ob_plane_017.location = (0.0, -1.176e-32, 0.0)
ob_plane_017.rotation_euler = (1.571, -0.0, -0.0)
ob_plane_017.scale = (1.0, 1.0, -1.0)
ob_plane_017.lock_rotations_4d = False
ob_plane_017.empty_display_type = 'ARROWS'
ob_plane_017.color = (0.0, 0.0, 0.0, 1.0)
ob_plane_017.lineart.crease_threshold = 0.0
ob_plane_016.location = (0.0, -1.176e-32, 0.0)
ob_plane_016.rotation_euler = (1.571, -0.0, -0.0)
ob_plane_016.scale = (1.0, 1.0, -1.0)
ob_plane_016.lock_rotations_4d = False
ob_plane_016.empty_display_type = 'ARROWS'
ob_plane_016.color = (0.0, 0.0, 0.0, 1.0)
ob_plane_016.lineart.crease_threshold = 0.0
ob_plane_015.location = (0.0, -1.176e-32, 0.0)
ob_plane_015.rotation_euler = (1.571, -0.0, -0.0)
ob_plane_015.scale = (1.0, 1.0, -1.0)
ob_plane_015.lock_rotations_4d = False
ob_plane_015.empty_display_type = 'ARROWS'
ob_plane_015.color = (0.0, 0.0, 0.0, 1.0)
ob_plane_015.lineart.crease_threshold = 0.0
ob_cube_003.location = (0.0, 0.0, 0.0)
ob_cube_003.rotation_euler = (1.571, -0.0, -0.0)
ob_cube_003.scale = (1.0, 1.0, -1.0)
ob_cube_003.lock_rotations_4d = False
ob_cube_003.empty_display_type = 'ARROWS'
ob_cube_003.color = (0.0, 0.0, 0.0, 1.0)
ob_cube_003.lineart.crease_threshold = 0.0
ob_plane_009.location = (0.0, 0.0, 0.0)
ob_plane_009.rotation_euler = (1.571, -0.0, -0.0)
ob_plane_009.lock_rotations_4d = False
ob_plane_009.empty_display_type = 'ARROWS'
ob_plane_009.color = (0.0, 0.0, 0.0, 1.0)
ob_plane_009.lineart.crease_threshold = 0.0
ob_plane_007.location = (0.0, 0.0, 4.204e-45)
ob_plane_007.rotation_euler = (1.571, -0.0, -0.0)
ob_plane_007.lock_rotations_4d = False
ob_plane_007.empty_display_type = 'ARROWS'
ob_plane_007.color = (0.0, 0.0, 0.0, 1.0)
ob_plane_007.lineart.crease_threshold = 0.0
ob_plane_006.location = (0.0, 0.0, 4.204e-45)
ob_plane_006.rotation_euler = (1.571, -0.0, -0.0)
ob_plane_006.lock_rotations_4d = False
ob_plane_006.empty_display_type = 'ARROWS'
ob_plane_006.color = (0.0, 0.0, 0.0, 1.0)
ob_plane_006.lineart.crease_threshold = 0.0
ob_plane_004.location = (0.0, 0.0, 4.204e-45)
ob_plane_004.rotation_euler = (1.571, -0.0, -0.0)
ob_plane_004.lock_rotations_4d = False
ob_plane_004.empty_display_type = 'ARROWS'
ob_plane_004.color = (0.0, 0.0, 0.0, 1.0)
ob_plane_004.lineart.crease_threshold = 0.0
ob_cylinder_001.location = (0.0, 0.0, 0.0)
ob_cylinder_001.lock_rotations_4d = False
ob_cylinder_001.empty_display_type = 'ARROWS'
ob_cylinder_001.color = (0.0, 0.0, 0.0, 1.0)
ob_cylinder_001.lineart.crease_threshold = 0.0
ob_cylinder_002.location = (0.0, 0.0, 0.0)
ob_cylinder_002.lock_rotations_4d = False
ob_cylinder_002.empty_display_type = 'ARROWS'
ob_cylinder_002.color = (0.0, 0.0, 0.0, 1.0)
ob_cylinder_002.lineart.crease_threshold = 0.0
ob_cube_005.location = (0.0, 0.0, 0.0)
ob_cube_005.lock_rotations_4d = False
ob_cube_005.empty_display_type = 'ARROWS'
ob_cube_005.color = (0.0, 0.0, 0.0, 1.0)
ob_cube_005.lineart.crease_threshold = 0.0
ob_cube_004.location = (0.0, 0.0, 0.0)
ob_cube_004.rotation_euler = (1.571, -0.0, 1.571)
ob_cube_004.lock_rotations_4d = False
ob_cube_004.empty_display_type = 'ARROWS'
ob_cube_004.color = (0.0, 0.0, 0.0, 1.0)
ob_cube_004.lineart.crease_threshold = 0.0
ob_plane_020.location = (0.0, 0.0, 0.0)
ob_plane_020.rotation_euler = (1.571, -0.0, -0.0)
ob_plane_020.lock_rotations_4d = False
ob_plane_020.empty_display_type = 'ARROWS'
ob_plane_020.color = (0.0, 0.0, 0.0, 1.0)
ob_plane_020.lineart.crease_threshold = 0.0
ob_plane_014.location = (0.0, 0.0, 0.0)
ob_plane_014.rotation_euler = (1.571, -0.0, -0.0)
ob_plane_014.lock_rotations_4d = False
ob_plane_014.empty_display_type = 'ARROWS'
ob_plane_014.color = (0.0, 0.0, 0.0, 1.0)
ob_plane_014.lineart.crease_threshold = 0.0
ob_plane_013.location = (0.0, 0.0, 0.0)
ob_plane_013.rotation_euler = (1.571, -0.0, -0.0)
ob_plane_013.lock_rotations_4d = False
ob_plane_013.empty_display_type = 'ARROWS'
ob_plane_013.color = (0.0, 0.0, 0.0, 1.0)
ob_plane_013.lineart.crease_threshold = 0.0
ob_plane_012.location = (0.0, 0.0, 0.0)
ob_plane_012.rotation_euler = (1.571, -0.0, -0.0)
ob_plane_012.lock_rotations_4d = False
ob_plane_012.empty_display_type = 'ARROWS'
ob_plane_012.color = (0.0, 0.0, 0.0, 1.0)
ob_plane_012.lineart.crease_threshold = 0.0
ob_plane_011.location = (0.0, 0.0, 0.0)
ob_plane_011.rotation_euler = (1.571, -0.0, -0.0)
ob_plane_011.lock_rotations_4d = False
ob_plane_011.empty_display_type = 'ARROWS'
ob_plane_011.color = (0.0, 0.0, 0.0, 1.0)
ob_plane_011.lineart.crease_threshold = 0.0
ob_plane_010.location = (0.0, 0.0, 0.0)
ob_plane_010.rotation_euler = (1.571, -0.0, -0.0)
ob_plane_010.lock_rotations_4d = False
ob_plane_010.empty_display_type = 'ARROWS'
ob_plane_010.color = (0.0, 0.0, 0.0, 1.0)
ob_plane_010.lineart.crease_threshold = 0.0
ob_cube_002.location = (0.0, 0.0, 0.0)
ob_cube_002.rotation_euler = (1.571, -0.0, -0.0)
ob_cube_002.scale = (1.0, 1.0, -1.0)
ob_cube_002.lock_rotations_4d = False
ob_cube_002.empty_display_type = 'ARROWS'
ob_cube_002.color = (0.0, 0.0, 0.0, 1.0)
ob_cube_002.lineart.crease_threshold = 0.0
ob_plane_008.location = (0.0, 8.968e-44, -8.968e-44)
ob_plane_008.rotation_euler = (1.571, -0.0, 1.571)
ob_plane_008.lock_rotations_4d = False
ob_plane_008.empty_display_type = 'ARROWS'
ob_plane_008.color = (0.0, 0.0, 0.0, 1.0)
ob_plane_008.lineart.crease_threshold = 0.0
ob_plane_005.location = (0.0, 8.968e-44, -8.968e-44)
ob_plane_005.rotation_euler = (1.571, -0.0, 1.571)
ob_plane_005.lock_rotations_4d = False
ob_plane_005.empty_display_type = 'ARROWS'
ob_plane_005.color = (0.0, 0.0, 0.0, 1.0)
ob_plane_005.lineart.crease_threshold = 0.0
ob_plane_003.location = (0.0, -3.179e-31, 0.0)
ob_plane_003.rotation_euler = (1.571, -0.0, -0.0)
ob_plane_003.lock_rotations_4d = False
ob_plane_003.empty_display_type = 'ARROWS'
ob_plane_003.color = (0.0, 0.0, 0.0, 1.0)
ob_plane_003.lineart.crease_threshold = 0.0
ob_plane_002.location = (0.0, 0.0, 0.0)
ob_plane_002.rotation_euler = (1.571, -0.0, -0.0)
ob_plane_002.lock_rotations_4d = False
ob_plane_002.empty_display_type = 'ARROWS'
ob_plane_002.color = (0.0, 0.0, 0.0, 1.0)
ob_plane_002.lineart.crease_threshold = 0.0
ob_cube_001.location = (0.0, 0.0, 0.0)
ob_cube_001.rotation_euler = (1.571, -0.0, 1.571)
ob_cube_001.lock_rotations_4d = False
ob_cube_001.empty_display_type = 'ARROWS'
ob_cube_001.color = (0.0, 0.0, 0.0, 1.0)
ob_cube_001.lineart.crease_threshold = 0.0
ob_cube.location = (0.0, 0.0, 0.0)
ob_cube.rotation_euler = (1.571, -0.0, -0.0)
ob_cube.scale = (1.0, 1.0, -1.0)
ob_cube.lock_rotations_4d = False
ob_cube.empty_display_type = 'ARROWS'
ob_cube.color = (0.0, 0.0, 0.0, 1.0)
ob_cube.lineart.crease_threshold = 0.0
ob_plane_001.location = (0.0, 0.0, 0.0)
ob_plane_001.lock_rotations_4d = False
ob_plane_001.empty_display_type = 'ARROWS'
ob_plane_001.color = (0.0, 0.0, 0.0, 1.0)
ob_plane_001.lineart.crease_threshold = 0.0
ob_camera.location = (10.0, -10.0, 11.6)
ob_camera.rotation_euler = (1.047, 0.0, 0.7854)
ob_camera.lock_rotations_4d = False
ob_camera.empty_display_type = 'ARROWS'
ob_camera.color = (0.0, 0.0, 0.0, 1.0)
ob_camera.lineart.crease_threshold = 0.0
ob_sphere.location = (-0.02993, 0.1261, 0.07312)
ob_sphere.rotation_euler = (1.571, -0.0, 1.571)
ob_sphere.lock_rotations_4d = False
ob_sphere.empty_display_type = 'ARROWS'
ob_sphere.color = (0.0, 0.0, 0.0, 1.0)
ob_sphere.show_instancer_for_render = False
ob_sphere.instance_type = 'VERTS'
ob_sphere.use_instance_vertices_rotation = True
ob_sphere.lineart.crease_threshold = 0.0
ob_lamp_001.parent = ob_sphere
ob_lamp_001.matrix_parent_inverse = Matrix(((-4.371e-08, 1.0, -2.118e-22, -0.1261), (4.371e-08, 1.911e-15, 1.0, -0.07312), (1.0, 4.371e-08, -4.371e-08, 0.02993), (0.0, 0.0, 0.0, 1.0)))
ob_lamp_001.location = (-0.02993, 0.1261, 0.07312)
ob_lamp_001.rotation_euler = (1.571, -0.0, 1.571)
ob_lamp_001.lock_rotations_4d = False
ob_lamp_001.empty_display_type = 'ARROWS'
ob_lamp_001.color = (0.0, 0.0, 0.0, 1.0)
ob_lamp_001.lineart.crease_threshold = 0.0
ob_plane.location = (0.0, 0.0, 0.0)
ob_plane.lock_rotations_4d = False
ob_plane.empty_display_type = 'ARROWS'
ob_plane.color = (0.0, 0.0, 0.0, 1.0)
ob_plane.lineart.crease_threshold = 0.0

# ---- collection membership
col_collection_1.objects.link(ob_plane_021)
col_collection_1.objects.link(ob_plane_019)
col_collection_1.objects.link(ob_plane_018)
col_collection_1.objects.link(ob_plane_017)
col_collection_1.objects.link(ob_plane_016)
col_collection_1.objects.link(ob_plane_015)
col_collection_1.objects.link(ob_cube_003)
col_collection_1.objects.link(ob_plane_009)
col_collection_1.objects.link(ob_plane_007)
col_collection_1.objects.link(ob_plane_006)
col_collection_1.objects.link(ob_plane_004)
col_collection_1.objects.link(ob_cylinder_001)
col_collection_1.objects.link(ob_cylinder_002)
col_collection_1.objects.link(ob_cube_005)
col_collection_1.objects.link(ob_cube_004)
col_collection_1.objects.link(ob_plane_020)
col_collection_1.objects.link(ob_plane_014)
col_collection_1.objects.link(ob_plane_013)
col_collection_1.objects.link(ob_plane_012)
col_collection_1.objects.link(ob_plane_011)
col_collection_1.objects.link(ob_plane_010)
col_collection_1.objects.link(ob_cube_002)
col_collection_1.objects.link(ob_plane_008)
col_collection_1.objects.link(ob_plane_005)
col_collection_1.objects.link(ob_plane_003)
col_collection_1.objects.link(ob_plane_002)
col_collection_1.objects.link(ob_cube_001)
col_collection_1.objects.link(ob_cube)
col_collection_1.objects.link(ob_plane_001)
col_collection_2.objects.link(ob_camera)
col_collection_3.objects.link(ob_sphere)
col_collection_3.objects.link(ob_lamp_001)
col_collection_4.objects.link(ob_plane)

# ---- scene / render settings (as saved in the file)
scene.camera = ob_camera
scene.frame_start = 1; scene.frame_end = 250; scene.frame_set(11)
scene.render.engine = 'BLENDER_EEVEE_NEXT'
scene.render.image_settings.color_mode = 'RGB'
scene.render.image_settings.compression = 90
scene.render.resolution_x = 128
scene.render.resolution_y = 128
scene.render.pixel_aspect_x = 100.0
scene.render.pixel_aspect_y = 100.0
scene.render.fps = 25
scene.render.dither_intensity = 0.0
scene.render.use_compositing = False
scene.render.use_sequencer = False
scene.render.bake_bias = 0.0
scene.render.use_stamp_time = False
scene.render.use_stamp_date = False
scene.render.use_stamp_frame = False
scene.render.use_stamp_camera = False
scene.render.use_stamp_scene = False
scene.render.use_stamp_filename = False
scene.render.use_stamp_render_time = False
scene.render.stamp_font_size = 0
scene.cycles.use_denoising = False
scene.cycles.samples = 10
scene.cycles.sampling_pattern = 'TABULATED_SOBOL'
scene.cycles.light_sampling_threshold = 0.0
scene.cycles.use_adaptive_sampling = False
scene.cycles.use_light_tree = False
scene.cycles.blur_glossy = 0.0
scene.cycles.volume_bounces = 1
scene.cycles.pixel_filter_type = 'GAUSSIAN'
scene.cycles.sample_clamp_indirect = 0.0
scene.view_settings.view_transform = 'Raw'
bpy.context.view_layer.update()
